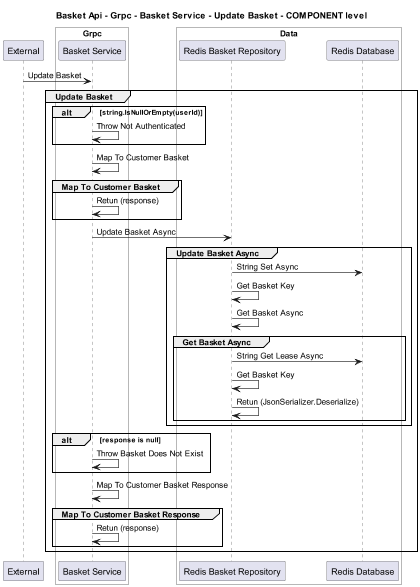

The diagram above was rendered by PlantUML. Its source (embedded in the PNG):
@startuml
!pragma layout smetana
skinparam dpi 60

title Basket Api - Grpc - Basket Service - Update Basket - COMPONENT level

participant "External" as C4InterFlow.SoftwareSystems.ExternalSystem

box "Basket Api" #White
    
box "Grpc" #White
    participant "Basket Service" as dotnet.eShop.Architecture.SoftwareSystems.BasketApi.Containers.Grpc.Components.BasketService
end box

    
box "Data" #White
    participant "Redis Basket Repository" as dotnet.eShop.Architecture.SoftwareSystems.BasketApi.Containers.Data.Components.RedisBasketRepository
    participant "Redis Database" as dotnet.eShop.Architecture.SoftwareSystems.BasketApi.Containers.Data.Components.RedisDatabase
end box

end box


C4InterFlow.SoftwareSystems.ExternalSystem -> dotnet.eShop.Architecture.SoftwareSystems.BasketApi.Containers.Grpc.Components.BasketService : Update Basket
group Update Basket
alt string.IsNullOrEmpty(userId)
dotnet.eShop.Architecture.SoftwareSystems.BasketApi.Containers.Grpc.Components.BasketService -> dotnet.eShop.Architecture.SoftwareSystems.BasketApi.Containers.Grpc.Components.BasketService : Throw Not Authenticated
end
dotnet.eShop.Architecture.SoftwareSystems.BasketApi.Containers.Grpc.Components.BasketService -> dotnet.eShop.Architecture.SoftwareSystems.BasketApi.Containers.Grpc.Components.BasketService : Map To Customer Basket
group Map To Customer Basket
dotnet.eShop.Architecture.SoftwareSystems.BasketApi.Containers.Grpc.Components.BasketService -> dotnet.eShop.Architecture.SoftwareSystems.BasketApi.Containers.Grpc.Components.BasketService : Retun (response)
end
dotnet.eShop.Architecture.SoftwareSystems.BasketApi.Containers.Grpc.Components.BasketService -> dotnet.eShop.Architecture.SoftwareSystems.BasketApi.Containers.Data.Components.RedisBasketRepository : Update Basket Async
group Update Basket Async
dotnet.eShop.Architecture.SoftwareSystems.BasketApi.Containers.Data.Components.RedisBasketRepository -> dotnet.eShop.Architecture.SoftwareSystems.BasketApi.Containers.Data.Components.RedisDatabase : String Set Async
dotnet.eShop.Architecture.SoftwareSystems.BasketApi.Containers.Data.Components.RedisBasketRepository -> dotnet.eShop.Architecture.SoftwareSystems.BasketApi.Containers.Data.Components.RedisBasketRepository : Get Basket Key
dotnet.eShop.Architecture.SoftwareSystems.BasketApi.Containers.Data.Components.RedisBasketRepository -> dotnet.eShop.Architecture.SoftwareSystems.BasketApi.Containers.Data.Components.RedisBasketRepository : Get Basket Async
group Get Basket Async
dotnet.eShop.Architecture.SoftwareSystems.BasketApi.Containers.Data.Components.RedisBasketRepository -> dotnet.eShop.Architecture.SoftwareSystems.BasketApi.Containers.Data.Components.RedisDatabase : String Get Lease Async
dotnet.eShop.Architecture.SoftwareSystems.BasketApi.Containers.Data.Components.RedisBasketRepository -> dotnet.eShop.Architecture.SoftwareSystems.BasketApi.Containers.Data.Components.RedisBasketRepository : Get Basket Key
dotnet.eShop.Architecture.SoftwareSystems.BasketApi.Containers.Data.Components.RedisBasketRepository -> dotnet.eShop.Architecture.SoftwareSystems.BasketApi.Containers.Data.Components.RedisBasketRepository : Retun (JsonSerializer.Deserialize)
end
end
alt response is null
dotnet.eShop.Architecture.SoftwareSystems.BasketApi.Containers.Grpc.Components.BasketService -> dotnet.eShop.Architecture.SoftwareSystems.BasketApi.Containers.Grpc.Components.BasketService : Throw Basket Does Not Exist
end
dotnet.eShop.Architecture.SoftwareSystems.BasketApi.Containers.Grpc.Components.BasketService -> dotnet.eShop.Architecture.SoftwareSystems.BasketApi.Containers.Grpc.Components.BasketService : Map To Customer Basket Response
group Map To Customer Basket Response
dotnet.eShop.Architecture.SoftwareSystems.BasketApi.Containers.Grpc.Components.BasketService -> dotnet.eShop.Architecture.SoftwareSystems.BasketApi.Containers.Grpc.Components.BasketService : Retun (response)
end
end


@enduml